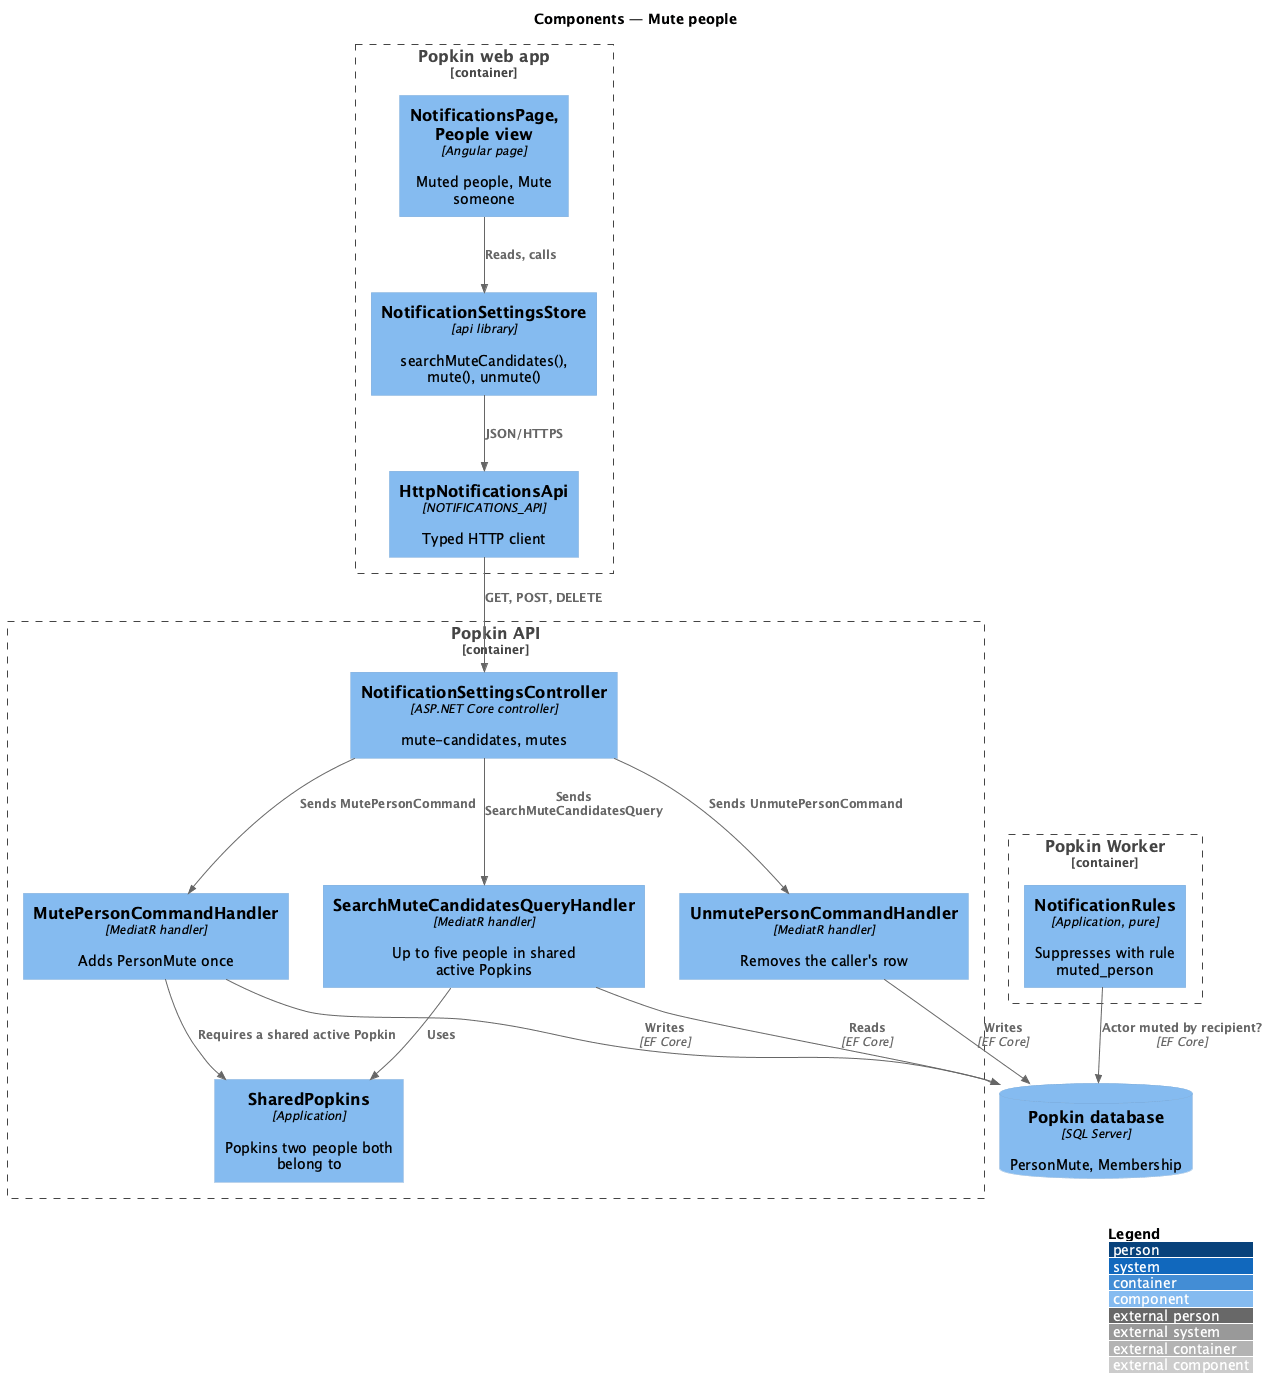

The diagram above was rendered by PlantUML. Its source (embedded in the PNG):
@startuml
!include <C4/C4_Component>
LAYOUT_WITH_LEGEND()
title Components — Mute people

Container_Boundary(web, "Popkin web app") {
  Component(view, "NotificationsPage, People view", "Angular page", "Muted people, Mute someone")
  Component(store, "NotificationSettingsStore", "api library", "searchMuteCandidates(), mute(), unmute()")
  Component(client, "HttpNotificationsApi", "NOTIFICATIONS_API", "Typed HTTP client")
}
Container_Boundary(api, "Popkin API") {
  Component(ctrl, "NotificationSettingsController", "ASP.NET Core controller", "mute-candidates, mutes")
  Component(search, "SearchMuteCandidatesQueryHandler", "MediatR handler", "Up to five people in shared active Popkins")
  Component(mute, "MutePersonCommandHandler", "MediatR handler", "Adds PersonMute once")
  Component(unmute, "UnmutePersonCommandHandler", "MediatR handler", "Removes the caller's row")
  Component(shared, "SharedPopkins", "Application", "Popkins two people both belong to")
}
Container_Boundary(worker, "Popkin Worker") {
  Component(rules, "NotificationRules", "Application, pure", "Suppresses with rule muted_person")
}
ComponentDb(db, "Popkin database", "SQL Server", "PersonMute, Membership")
Rel(view, store, "Reads, calls")
Rel(store, client, "JSON/HTTPS")
Rel(client, ctrl, "GET, POST, DELETE")
Rel(ctrl, search, "Sends SearchMuteCandidatesQuery")
Rel(ctrl, mute, "Sends MutePersonCommand")
Rel(ctrl, unmute, "Sends UnmutePersonCommand")
Rel(search, shared, "Uses")
Rel(mute, shared, "Requires a shared active Popkin")
Rel(search, db, "Reads", "EF Core")
Rel(mute, db, "Writes", "EF Core")
Rel(unmute, db, "Writes", "EF Core")
Rel(rules, db, "Actor muted by recipient?", "EF Core")
@enduml